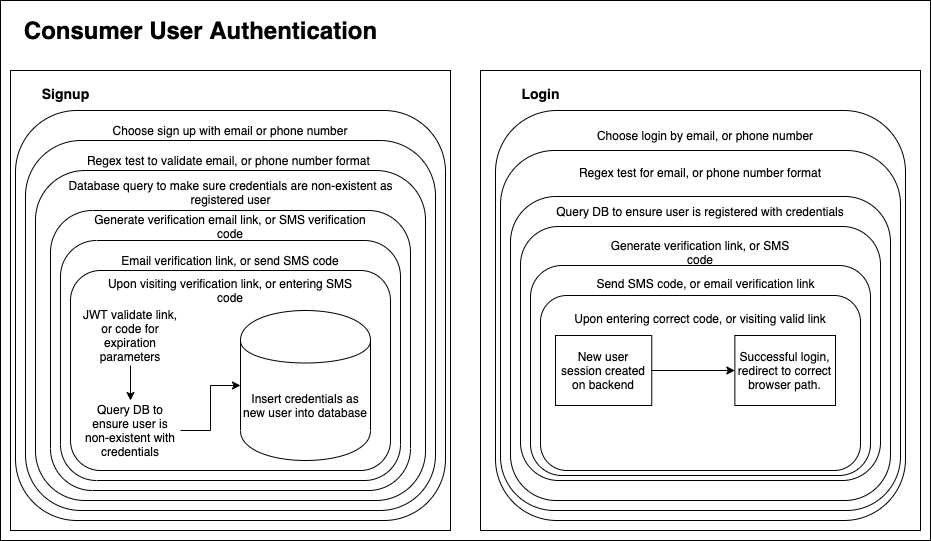

The diagram above was exported from draw.io. Its source (the exported page's mxGraphModel, read from the mxfile embedded in the PNG):
<mxGraphModel dx="930" dy="492" grid="1" gridSize="10" guides="1" tooltips="1" connect="1" arrows="1" fold="1" page="1" pageScale="1" pageWidth="1100" pageHeight="850" math="0" shadow="0">
  <root>
    <mxCell id="0" />
    <mxCell id="1" parent="0" />
    <mxCell id="7jr5p3YE35-5vCzm2uLB-2" value="" style="rounded=0;whiteSpace=wrap;html=1;" vertex="1" parent="1">
      <mxGeometry x="60" y="60" width="930" height="540" as="geometry" />
    </mxCell>
    <mxCell id="7jr5p3YE35-5vCzm2uLB-3" value="Consumer User Authentication" style="text;strokeColor=none;fillColor=none;html=1;fontSize=24;fontStyle=1;verticalAlign=middle;align=center;" vertex="1" parent="1">
      <mxGeometry x="70" y="70" width="380" height="40" as="geometry" />
    </mxCell>
    <mxCell id="7jr5p3YE35-5vCzm2uLB-4" value="" style="rounded=0;whiteSpace=wrap;html=1;" vertex="1" parent="1">
      <mxGeometry x="70" y="130" width="440" height="460" as="geometry" />
    </mxCell>
    <mxCell id="7jr5p3YE35-5vCzm2uLB-8" value="" style="rounded=0;whiteSpace=wrap;html=1;" vertex="1" parent="1">
      <mxGeometry x="540" y="130" width="440" height="460" as="geometry" />
    </mxCell>
    <mxCell id="7jr5p3YE35-5vCzm2uLB-9" value="&lt;font style=&quot;font-size: 14px&quot;&gt;Signup&lt;/font&gt;" style="text;strokeColor=none;fillColor=none;html=1;fontSize=24;fontStyle=1;verticalAlign=middle;align=center;" vertex="1" parent="1">
      <mxGeometry x="75" y="130" width="100" height="40" as="geometry" />
    </mxCell>
    <mxCell id="7jr5p3YE35-5vCzm2uLB-10" value="&lt;font style=&quot;font-size: 14px&quot;&gt;Login&lt;/font&gt;" style="text;strokeColor=none;fillColor=none;html=1;fontSize=24;fontStyle=1;verticalAlign=middle;align=center;" vertex="1" parent="1">
      <mxGeometry x="550" y="130" width="100" height="40" as="geometry" />
    </mxCell>
    <mxCell id="7jr5p3YE35-5vCzm2uLB-11" value="" style="rounded=1;whiteSpace=wrap;html=1;" vertex="1" parent="1">
      <mxGeometry x="75" y="170" width="430" height="410" as="geometry" />
    </mxCell>
    <mxCell id="7jr5p3YE35-5vCzm2uLB-12" value="&lt;font style=&quot;font-size: 12px&quot;&gt;Choose sign up with email or phone number&lt;/font&gt;" style="text;html=1;strokeColor=none;fillColor=none;align=center;verticalAlign=middle;whiteSpace=wrap;rounded=0;" vertex="1" parent="1">
      <mxGeometry x="105" y="180" width="370" height="20" as="geometry" />
    </mxCell>
    <mxCell id="7jr5p3YE35-5vCzm2uLB-13" value="" style="rounded=1;whiteSpace=wrap;html=1;" vertex="1" parent="1">
      <mxGeometry x="85" y="200" width="410" height="370" as="geometry" />
    </mxCell>
    <mxCell id="7jr5p3YE35-5vCzm2uLB-14" value="Regex test to validate email, or phone number format&amp;nbsp;" style="text;html=1;strokeColor=none;fillColor=none;align=center;verticalAlign=middle;whiteSpace=wrap;rounded=0;" vertex="1" parent="1">
      <mxGeometry x="131.25" y="210" width="317.5" height="20" as="geometry" />
    </mxCell>
    <mxCell id="7jr5p3YE35-5vCzm2uLB-15" value="" style="rounded=1;whiteSpace=wrap;html=1;" vertex="1" parent="1">
      <mxGeometry x="95" y="230" width="390" height="330" as="geometry" />
    </mxCell>
    <mxCell id="7jr5p3YE35-5vCzm2uLB-17" value="Database query to make sure credentials are non-existent as registered user" style="text;html=1;strokeColor=none;fillColor=none;align=center;verticalAlign=middle;whiteSpace=wrap;rounded=0;" vertex="1" parent="1">
      <mxGeometry x="125.61999999999999" y="237" width="328.75" height="30" as="geometry" />
    </mxCell>
    <mxCell id="7jr5p3YE35-5vCzm2uLB-18" value="" style="rounded=1;whiteSpace=wrap;html=1;" vertex="1" parent="1">
      <mxGeometry x="109.99" y="270" width="360" height="280" as="geometry" />
    </mxCell>
    <mxCell id="7jr5p3YE35-5vCzm2uLB-19" value="Generate verification email link, or SMS verification code" style="text;html=1;strokeColor=none;fillColor=none;align=center;verticalAlign=middle;whiteSpace=wrap;rounded=0;" vertex="1" parent="1">
      <mxGeometry x="140" y="276" width="300" height="20" as="geometry" />
    </mxCell>
    <mxCell id="7jr5p3YE35-5vCzm2uLB-20" value="" style="rounded=1;whiteSpace=wrap;html=1;" vertex="1" parent="1">
      <mxGeometry x="119.99" y="300" width="340" height="240" as="geometry" />
    </mxCell>
    <mxCell id="7jr5p3YE35-5vCzm2uLB-21" value="Email verification link, or send SMS code" style="text;html=1;strokeColor=none;fillColor=none;align=center;verticalAlign=middle;whiteSpace=wrap;rounded=0;" vertex="1" parent="1">
      <mxGeometry x="140" y="310" width="300" height="20" as="geometry" />
    </mxCell>
    <mxCell id="7jr5p3YE35-5vCzm2uLB-32" value="" style="rounded=1;whiteSpace=wrap;html=1;" vertex="1" parent="1">
      <mxGeometry x="130" y="330" width="320" height="200" as="geometry" />
    </mxCell>
    <mxCell id="7jr5p3YE35-5vCzm2uLB-33" value="Upon visiting verification link, or entering SMS code" style="text;html=1;strokeColor=none;fillColor=none;align=center;verticalAlign=middle;whiteSpace=wrap;rounded=0;" vertex="1" parent="1">
      <mxGeometry x="160" y="340" width="260" height="20" as="geometry" />
    </mxCell>
    <mxCell id="7jr5p3YE35-5vCzm2uLB-36" value="" style="edgeStyle=orthogonalEdgeStyle;rounded=0;orthogonalLoop=1;jettySize=auto;html=1;" edge="1" parent="1" source="7jr5p3YE35-5vCzm2uLB-34" target="7jr5p3YE35-5vCzm2uLB-35">
      <mxGeometry relative="1" as="geometry" />
    </mxCell>
    <mxCell id="7jr5p3YE35-5vCzm2uLB-34" value="JWT validate link, or code for expiration parameters" style="text;html=1;strokeColor=none;fillColor=none;align=center;verticalAlign=middle;whiteSpace=wrap;rounded=0;" vertex="1" parent="1">
      <mxGeometry x="140" y="365" width="100" height="60" as="geometry" />
    </mxCell>
    <mxCell id="7jr5p3YE35-5vCzm2uLB-38" value="" style="edgeStyle=orthogonalEdgeStyle;rounded=0;orthogonalLoop=1;jettySize=auto;html=1;" edge="1" parent="1" source="7jr5p3YE35-5vCzm2uLB-35" target="7jr5p3YE35-5vCzm2uLB-37">
      <mxGeometry relative="1" as="geometry" />
    </mxCell>
    <mxCell id="7jr5p3YE35-5vCzm2uLB-35" value="Query DB to ensure user is non-existent with credentials" style="text;html=1;strokeColor=none;fillColor=none;align=center;verticalAlign=middle;whiteSpace=wrap;rounded=0;" vertex="1" parent="1">
      <mxGeometry x="140" y="460" width="100" height="60" as="geometry" />
    </mxCell>
    <mxCell id="7jr5p3YE35-5vCzm2uLB-37" value="Insert credentials as new user into database" style="shape=cylinder;whiteSpace=wrap;html=1;boundedLbl=1;backgroundOutline=1;" vertex="1" parent="1">
      <mxGeometry x="300" y="370" width="130" height="150" as="geometry" />
    </mxCell>
    <mxCell id="7jr5p3YE35-5vCzm2uLB-39" value="" style="rounded=1;whiteSpace=wrap;html=1;" vertex="1" parent="1">
      <mxGeometry x="555" y="170" width="410" height="410" as="geometry" />
    </mxCell>
    <mxCell id="7jr5p3YE35-5vCzm2uLB-40" value="Choose login by email, or phone number" style="text;html=1;strokeColor=none;fillColor=none;align=center;verticalAlign=middle;whiteSpace=wrap;rounded=0;" vertex="1" parent="1">
      <mxGeometry x="610" y="180" width="310" height="30" as="geometry" />
    </mxCell>
    <mxCell id="7jr5p3YE35-5vCzm2uLB-41" value="" style="rounded=1;whiteSpace=wrap;html=1;" vertex="1" parent="1">
      <mxGeometry x="560" y="210" width="400" height="360" as="geometry" />
    </mxCell>
    <mxCell id="7jr5p3YE35-5vCzm2uLB-44" value="" style="rounded=1;whiteSpace=wrap;html=1;" vertex="1" parent="1">
      <mxGeometry x="570" y="256" width="380" height="304" as="geometry" />
    </mxCell>
    <mxCell id="7jr5p3YE35-5vCzm2uLB-46" value="" style="rounded=1;whiteSpace=wrap;html=1;" vertex="1" parent="1">
      <mxGeometry x="580" y="286" width="360" height="254" as="geometry" />
    </mxCell>
    <mxCell id="7jr5p3YE35-5vCzm2uLB-47" value="Regex test for email, or phone number format" style="text;html=1;strokeColor=none;fillColor=none;align=center;verticalAlign=middle;whiteSpace=wrap;rounded=0;" vertex="1" parent="1">
      <mxGeometry x="625" y="220" width="270" height="23" as="geometry" />
    </mxCell>
    <mxCell id="7jr5p3YE35-5vCzm2uLB-48" value="Query DB to ensure user is registered with credentials" style="text;html=1;strokeColor=none;fillColor=none;align=center;verticalAlign=middle;whiteSpace=wrap;rounded=0;" vertex="1" parent="1">
      <mxGeometry x="615" y="256" width="290" height="30" as="geometry" />
    </mxCell>
    <mxCell id="7jr5p3YE35-5vCzm2uLB-49" value="Generate verification link, or SMS code" style="text;html=1;strokeColor=none;fillColor=none;align=center;verticalAlign=middle;whiteSpace=wrap;rounded=0;" vertex="1" parent="1">
      <mxGeometry x="655" y="300" width="210" height="23" as="geometry" />
    </mxCell>
    <mxCell id="7jr5p3YE35-5vCzm2uLB-50" value="" style="rounded=1;whiteSpace=wrap;html=1;" vertex="1" parent="1">
      <mxGeometry x="590" y="325" width="340" height="210" as="geometry" />
    </mxCell>
    <mxCell id="7jr5p3YE35-5vCzm2uLB-51" value="Send SMS code, or email verification link" style="text;html=1;strokeColor=none;fillColor=none;align=center;verticalAlign=middle;whiteSpace=wrap;rounded=0;" vertex="1" parent="1">
      <mxGeometry x="633.75" y="330" width="262.5" height="25.5" as="geometry" />
    </mxCell>
    <mxCell id="7jr5p3YE35-5vCzm2uLB-52" value="" style="rounded=1;whiteSpace=wrap;html=1;" vertex="1" parent="1">
      <mxGeometry x="600" y="355" width="320" height="175" as="geometry" />
    </mxCell>
    <mxCell id="7jr5p3YE35-5vCzm2uLB-53" value="Upon entering correct code, or visiting valid link" style="text;html=1;strokeColor=none;fillColor=none;align=center;verticalAlign=middle;whiteSpace=wrap;rounded=0;" vertex="1" parent="1">
      <mxGeometry x="630" y="365" width="260" height="25" as="geometry" />
    </mxCell>
    <mxCell id="7jr5p3YE35-5vCzm2uLB-57" value="" style="edgeStyle=orthogonalEdgeStyle;rounded=0;orthogonalLoop=1;jettySize=auto;html=1;" edge="1" parent="1" source="7jr5p3YE35-5vCzm2uLB-54" target="7jr5p3YE35-5vCzm2uLB-56">
      <mxGeometry relative="1" as="geometry" />
    </mxCell>
    <mxCell id="7jr5p3YE35-5vCzm2uLB-54" value="New user session created on backend" style="rounded=0;whiteSpace=wrap;html=1;" vertex="1" parent="1">
      <mxGeometry x="615" y="395" width="96.25" height="70" as="geometry" />
    </mxCell>
    <mxCell id="7jr5p3YE35-5vCzm2uLB-56" value="Successful login, redirect to correct browser path." style="whiteSpace=wrap;html=1;rounded=0;" vertex="1" parent="1">
      <mxGeometry x="794.37" y="395" width="100.63" height="70" as="geometry" />
    </mxCell>
  </root>
</mxGraphModel>